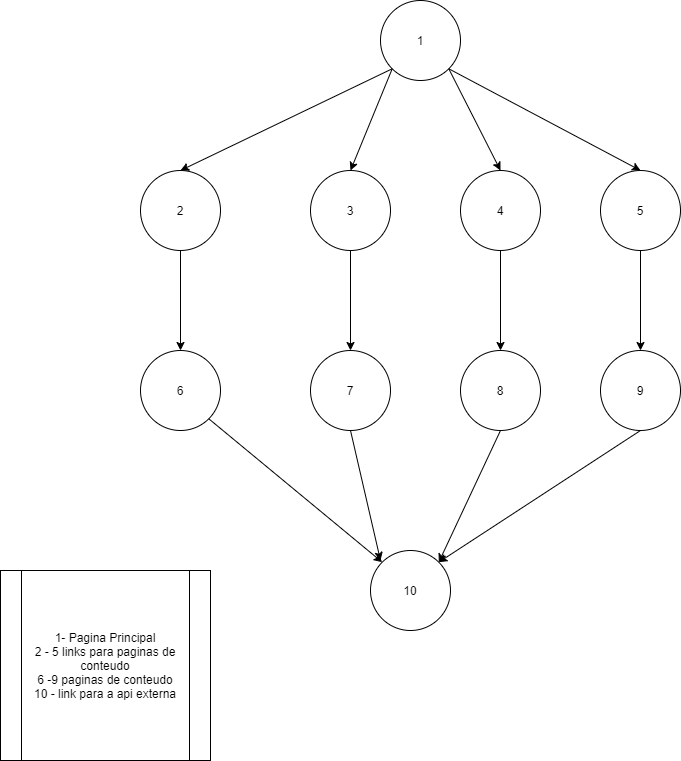

The diagram above was exported from draw.io. Its source (the exported page's mxGraphModel, read from the mxfile embedded in the PNG):
<mxGraphModel dx="1086" dy="806" grid="1" gridSize="10" guides="1" tooltips="1" connect="1" arrows="1" fold="1" page="1" pageScale="1" pageWidth="827" pageHeight="1169" math="0" shadow="0">
  <root>
    <mxCell id="0" />
    <mxCell id="1" parent="0" />
    <mxCell id="_SfcoUbHVT20PQB69ela-1" value="1" style="ellipse;whiteSpace=wrap;html=1;aspect=fixed;" vertex="1" parent="1">
      <mxGeometry x="410" y="20" width="80" height="80" as="geometry" />
    </mxCell>
    <mxCell id="_SfcoUbHVT20PQB69ela-2" value="2" style="ellipse;whiteSpace=wrap;html=1;aspect=fixed;" vertex="1" parent="1">
      <mxGeometry x="170" y="190" width="80" height="80" as="geometry" />
    </mxCell>
    <mxCell id="_SfcoUbHVT20PQB69ela-3" value="3" style="ellipse;whiteSpace=wrap;html=1;aspect=fixed;" vertex="1" parent="1">
      <mxGeometry x="340" y="190" width="80" height="80" as="geometry" />
    </mxCell>
    <mxCell id="_SfcoUbHVT20PQB69ela-4" value="4" style="ellipse;whiteSpace=wrap;html=1;aspect=fixed;" vertex="1" parent="1">
      <mxGeometry x="490" y="190" width="80" height="80" as="geometry" />
    </mxCell>
    <mxCell id="_SfcoUbHVT20PQB69ela-5" value="5" style="ellipse;whiteSpace=wrap;html=1;aspect=fixed;" vertex="1" parent="1">
      <mxGeometry x="630" y="190" width="80" height="80" as="geometry" />
    </mxCell>
    <mxCell id="_SfcoUbHVT20PQB69ela-6" value="6" style="ellipse;whiteSpace=wrap;html=1;aspect=fixed;" vertex="1" parent="1">
      <mxGeometry x="170" y="370" width="80" height="80" as="geometry" />
    </mxCell>
    <mxCell id="_SfcoUbHVT20PQB69ela-7" value="7" style="ellipse;whiteSpace=wrap;html=1;aspect=fixed;" vertex="1" parent="1">
      <mxGeometry x="340" y="370" width="80" height="80" as="geometry" />
    </mxCell>
    <mxCell id="_SfcoUbHVT20PQB69ela-8" value="8" style="ellipse;whiteSpace=wrap;html=1;aspect=fixed;" vertex="1" parent="1">
      <mxGeometry x="490" y="370" width="80" height="80" as="geometry" />
    </mxCell>
    <mxCell id="_SfcoUbHVT20PQB69ela-9" value="9" style="ellipse;whiteSpace=wrap;html=1;aspect=fixed;" vertex="1" parent="1">
      <mxGeometry x="630" y="370" width="80" height="80" as="geometry" />
    </mxCell>
    <mxCell id="_SfcoUbHVT20PQB69ela-10" value="" style="endArrow=classic;html=1;exitX=0;exitY=1;exitDx=0;exitDy=0;entryX=0.5;entryY=0;entryDx=0;entryDy=0;" edge="1" parent="1" source="_SfcoUbHVT20PQB69ela-1" target="_SfcoUbHVT20PQB69ela-2">
      <mxGeometry width="50" height="50" relative="1" as="geometry">
        <mxPoint x="170" y="520" as="sourcePoint" />
        <mxPoint x="220" y="470" as="targetPoint" />
      </mxGeometry>
    </mxCell>
    <mxCell id="_SfcoUbHVT20PQB69ela-11" value="" style="endArrow=classic;html=1;exitX=0;exitY=1;exitDx=0;exitDy=0;entryX=0.5;entryY=0;entryDx=0;entryDy=0;" edge="1" parent="1" source="_SfcoUbHVT20PQB69ela-1" target="_SfcoUbHVT20PQB69ela-3">
      <mxGeometry width="50" height="50" relative="1" as="geometry">
        <mxPoint x="170" y="520" as="sourcePoint" />
        <mxPoint x="220" y="470" as="targetPoint" />
      </mxGeometry>
    </mxCell>
    <mxCell id="_SfcoUbHVT20PQB69ela-12" value="" style="endArrow=classic;html=1;exitX=1;exitY=1;exitDx=0;exitDy=0;entryX=0.5;entryY=0;entryDx=0;entryDy=0;" edge="1" parent="1" source="_SfcoUbHVT20PQB69ela-1" target="_SfcoUbHVT20PQB69ela-4">
      <mxGeometry width="50" height="50" relative="1" as="geometry">
        <mxPoint x="170" y="520" as="sourcePoint" />
        <mxPoint x="220" y="470" as="targetPoint" />
      </mxGeometry>
    </mxCell>
    <mxCell id="_SfcoUbHVT20PQB69ela-13" value="" style="endArrow=classic;html=1;exitX=1;exitY=1;exitDx=0;exitDy=0;entryX=0.5;entryY=0;entryDx=0;entryDy=0;" edge="1" parent="1" source="_SfcoUbHVT20PQB69ela-1" target="_SfcoUbHVT20PQB69ela-5">
      <mxGeometry width="50" height="50" relative="1" as="geometry">
        <mxPoint x="170" y="520" as="sourcePoint" />
        <mxPoint x="220" y="470" as="targetPoint" />
      </mxGeometry>
    </mxCell>
    <mxCell id="_SfcoUbHVT20PQB69ela-14" value="" style="endArrow=classic;html=1;entryX=0.5;entryY=0;entryDx=0;entryDy=0;" edge="1" parent="1" source="_SfcoUbHVT20PQB69ela-2" target="_SfcoUbHVT20PQB69ela-6">
      <mxGeometry width="50" height="50" relative="1" as="geometry">
        <mxPoint x="170" y="520" as="sourcePoint" />
        <mxPoint x="220" y="470" as="targetPoint" />
      </mxGeometry>
    </mxCell>
    <mxCell id="_SfcoUbHVT20PQB69ela-16" value="" style="endArrow=classic;html=1;exitX=0.5;exitY=1;exitDx=0;exitDy=0;entryX=0.5;entryY=0;entryDx=0;entryDy=0;" edge="1" parent="1" source="_SfcoUbHVT20PQB69ela-3" target="_SfcoUbHVT20PQB69ela-7">
      <mxGeometry width="50" height="50" relative="1" as="geometry">
        <mxPoint x="170" y="520" as="sourcePoint" />
        <mxPoint x="220" y="470" as="targetPoint" />
      </mxGeometry>
    </mxCell>
    <mxCell id="_SfcoUbHVT20PQB69ela-17" value="" style="endArrow=classic;html=1;exitX=0.5;exitY=1;exitDx=0;exitDy=0;entryX=0.5;entryY=0;entryDx=0;entryDy=0;" edge="1" parent="1" source="_SfcoUbHVT20PQB69ela-4" target="_SfcoUbHVT20PQB69ela-8">
      <mxGeometry width="50" height="50" relative="1" as="geometry">
        <mxPoint x="170" y="520" as="sourcePoint" />
        <mxPoint x="220" y="470" as="targetPoint" />
      </mxGeometry>
    </mxCell>
    <mxCell id="_SfcoUbHVT20PQB69ela-18" value="" style="endArrow=classic;html=1;exitX=0.5;exitY=1;exitDx=0;exitDy=0;entryX=0.5;entryY=0;entryDx=0;entryDy=0;" edge="1" parent="1" source="_SfcoUbHVT20PQB69ela-5" target="_SfcoUbHVT20PQB69ela-9">
      <mxGeometry width="50" height="50" relative="1" as="geometry">
        <mxPoint x="170" y="520" as="sourcePoint" />
        <mxPoint x="220" y="470" as="targetPoint" />
      </mxGeometry>
    </mxCell>
    <mxCell id="_SfcoUbHVT20PQB69ela-19" value="10" style="ellipse;whiteSpace=wrap;html=1;aspect=fixed;" vertex="1" parent="1">
      <mxGeometry x="400" y="570" width="80" height="80" as="geometry" />
    </mxCell>
    <mxCell id="_SfcoUbHVT20PQB69ela-20" value="" style="endArrow=classic;html=1;entryX=0;entryY=0;entryDx=0;entryDy=0;exitX=1;exitY=1;exitDx=0;exitDy=0;" edge="1" parent="1" source="_SfcoUbHVT20PQB69ela-6" target="_SfcoUbHVT20PQB69ela-19">
      <mxGeometry width="50" height="50" relative="1" as="geometry">
        <mxPoint x="210" y="550" as="sourcePoint" />
        <mxPoint x="260" y="500" as="targetPoint" />
      </mxGeometry>
    </mxCell>
    <mxCell id="_SfcoUbHVT20PQB69ela-21" value="" style="endArrow=classic;html=1;exitX=0.5;exitY=1;exitDx=0;exitDy=0;" edge="1" parent="1" source="_SfcoUbHVT20PQB69ela-7">
      <mxGeometry width="50" height="50" relative="1" as="geometry">
        <mxPoint x="170" y="720" as="sourcePoint" />
        <mxPoint x="410" y="580" as="targetPoint" />
      </mxGeometry>
    </mxCell>
    <mxCell id="_SfcoUbHVT20PQB69ela-22" value="" style="endArrow=classic;html=1;exitX=0.5;exitY=1;exitDx=0;exitDy=0;entryX=1;entryY=0;entryDx=0;entryDy=0;" edge="1" parent="1" source="_SfcoUbHVT20PQB69ela-8" target="_SfcoUbHVT20PQB69ela-19">
      <mxGeometry width="50" height="50" relative="1" as="geometry">
        <mxPoint x="170" y="720" as="sourcePoint" />
        <mxPoint x="220" y="670" as="targetPoint" />
      </mxGeometry>
    </mxCell>
    <mxCell id="_SfcoUbHVT20PQB69ela-23" value="" style="endArrow=classic;html=1;exitX=0.5;exitY=1;exitDx=0;exitDy=0;entryX=1;entryY=0;entryDx=0;entryDy=0;" edge="1" parent="1" source="_SfcoUbHVT20PQB69ela-9" target="_SfcoUbHVT20PQB69ela-19">
      <mxGeometry width="50" height="50" relative="1" as="geometry">
        <mxPoint x="170" y="720" as="sourcePoint" />
        <mxPoint x="220" y="670" as="targetPoint" />
      </mxGeometry>
    </mxCell>
    <mxCell id="_SfcoUbHVT20PQB69ela-24" value="1- Pagina Principal&lt;br&gt;2 - 5 links para paginas de conteudo&lt;br&gt;6 -9 paginas de conteudo&lt;br&gt;10 - link para a api externa" style="shape=process;whiteSpace=wrap;html=1;backgroundOutline=1;" vertex="1" parent="1">
      <mxGeometry x="30" y="590" width="210" height="190" as="geometry" />
    </mxCell>
  </root>
</mxGraphModel>